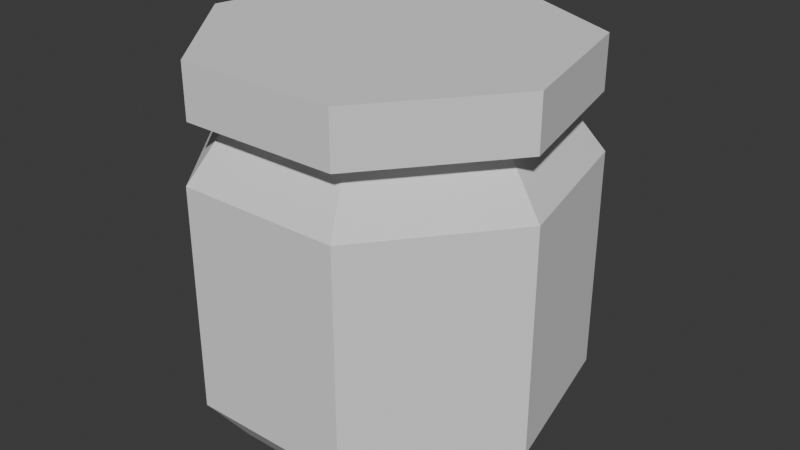 # Source: cricket-jam.blend  (saved by Blender 4.3.34; exported with 4.5.12 LTS)
import bpy
from mathutils import Matrix  # noqa: F401  (used for matrix-valued properties, if any)

bpy.ops.wm.read_factory_settings(use_empty=True)
scene = bpy.context.scene
scene.name = 'Scene'

# ---- collections
col_collection = bpy.data.collections.new('Collection'); scene.collection.children.link(col_collection)

# ---- world
world_world = bpy.data.worlds.new('World'); scene.world = world_world
world_world.use_nodes = True; world_world.node_tree.nodes.clear()
_N = world_world.node_tree.nodes; _L = world_world.node_tree.links
n0 = _N.new('ShaderNodeOutputWorld'); n0.name = 'World Output'; n0.location = (300, 300)
n1 = _N.new('ShaderNodeBackground'); n1.name = 'Background'; n1.location = (10, 300)
n1.inputs[0].default_value = (0.05088, 0.05088, 0.05088, 1.0)
_L.new(n1.outputs[0], n0.inputs[0])
n0.is_active_output = True
world_world.color = (0.05088, 0.05088, 0.05088)
world_world.sun_shadow_jitter_overblur = 0.0

# ---- meshes
me_cylinder = bpy.data.meshes.new('Cylinder')
me_cylinder.from_pydata([(-1.702e-09, 0.8001, -1.0), (-1.243e-10, 0.9708, 1.0), (0.6256, 0.4989, -1.0), (0.759, 0.6053, 1.0), (0.7801, -0.178, -1.0), (0.9465, -0.216, 1.0), (0.3472, -0.7209, -1.0), (0.4212, -0.8747, 1.0), (-0.3472, -0.7209, -1.0), (-0.4212, -0.8747, 1.0), (-0.7801, -0.178, -1.0), (-0.9465, -0.216, 1.0), (-0.6256, 0.4989, -1.0), (-0.759, 0.6053, 1.0), (-1.243e-10, 0.9708, 0.7222), (0.759, 0.6053, 0.7222), (0.9465, -0.216, 0.7222), (0.4212, -0.8747, 0.7222), (-0.4212, -0.8747, 0.7222), (-0.9465, -0.216, 0.7222), (-0.759, 0.6053, 0.7222), (0.7818, 0.6235, 0.422), (0.9749, -0.2225, 0.422), (0.4339, -0.901, 0.422), (-0.4339, -0.901, 0.422), (-0.9749, -0.2225, 0.422), (-0.7818, 0.6235, 0.422), (0.0, 1.0, 0.422), (-1.975e-09, 0.768, 0.7222), (0.6005, 0.4789, 0.7222), (0.7488, -0.1709, 0.7222), (0.3332, -0.692, 0.7222), (-0.3332, -0.692, 0.7222), (-0.7488, -0.1709, 0.7222), (-0.6005, 0.4789, 0.7222), (0.7818, 0.6235, -0.7551), (0.9749, -0.2225, -0.7551), (0.4339, -0.901, -0.7551), (-0.4339, -0.901, -0.7551), (-0.9749, -0.2225, -0.7551), (-0.7818, 0.6235, -0.7551), (0.0, 1.0, -0.7551)], [], [(14, 1, 3, 15), (15, 3, 5, 16), (16, 5, 7, 17), (17, 7, 9, 18), (18, 9, 11, 19), (3, 1, 13, 11, 9, 7, 5), (19, 11, 13, 20), (20, 13, 1, 14), (0, 2, 4, 6, 8, 10, 12), (34, 20, 14, 28), (33, 19, 20, 34), (32, 18, 19, 33), (31, 17, 18, 32), (30, 16, 17, 31), (29, 15, 16, 30), (28, 14, 15, 29), (41, 27, 21, 35), (35, 21, 22, 36), (36, 22, 23, 37), (37, 23, 24, 38), (38, 24, 25, 39), (39, 25, 26, 40), (40, 26, 27, 41), (27, 28, 29, 21), (21, 29, 30, 22), (22, 30, 31, 23), (23, 31, 32, 24), (24, 32, 33, 25), (25, 33, 34, 26), (26, 34, 28, 27), (12, 40, 41, 0), (10, 39, 40, 12), (8, 38, 39, 10), (6, 37, 38, 8), (4, 36, 37, 6), (2, 35, 36, 4), (0, 41, 35, 2), (28, 29, 30, 31, 32, 33, 34)])
me_cylinder.polygons.foreach_set('material_index', [0, 0, 0, 0, 0, 0, 0, 0, 1, 1, 1, 1, 1, 1, 1, 1, 1, 1, 1, 1, 1, 1, 1, 1, 1, 1, 1, 1, 1, 1, 1, 1, 1, 1, 1, 1, 1, 1])
_uv = me_cylinder.uv_layers.new(name='UVMap')
_uv.uv.foreach_set('vector', [1.0, 0.9306, 1.0, 1.0, 0.8571, 1.0, 0.8571, 0.9306, 0.8571, 0.9306, 0.8571, 1.0, 0.7143, 1.0, 0.7143, 0.9306, 0.7143, 0.9306, 0.7143, 1.0, 0.5714, 1.0, 0.5714, 0.9306, 0.5714, 0.9306, 0.5714, 1.0, 0.4286, 1.0, 0.4286, 0.9306, 0.4286, 0.9306, 0.4286, 1.0, 0.2857, 1.0, 0.2857, 0.9306, 0.4376, 0.3996, 0.25, 0.49, 0.06236, 0.3996, 0.01602, 0.1966, 0.1459, 0.03377, 0.3541, 0.03377, 0.484, 0.1966, 0.2857, 0.9306, 0.2857, 1.0, 0.1429, 1.0, 0.1429, 0.9306, 0.1429, 0.9306, 0.1429, 1.0, 2.98e-08, 1.0, 2.98e-08, 0.9306, 0.75, 0.49, 0.9376, 0.3996, 0.984, 0.1966, 0.8541, 0.03377, 0.6459, 0.03377, 0.516, 0.1966, 0.5624, 0.3996, 0.1429, 0.9306, 0.1429, 0.9306, 2.98e-08, 0.9306, 2.98e-08, 0.9306, 0.2857, 0.9306, 0.2857, 0.9306, 0.1429, 0.9306, 0.1429, 0.9306, 0.4286, 0.9306, 0.4286, 0.9306, 0.2857, 0.9306, 0.2857, 0.9306, 0.5714, 0.9306, 0.5714, 0.9306, 0.4286, 0.9306, 0.4286, 0.9306, 0.7143, 0.9306, 0.7143, 0.9306, 0.5714, 0.9306, 0.5714, 0.9306, 0.8571, 0.9306, 0.8571, 0.9306, 0.7143, 0.9306, 0.7143, 0.9306, 1.0, 0.9306, 1.0, 0.9306, 0.8571, 0.9306, 0.8571, 0.9306, 1.0, 0.5612, 1.0, 0.8555, 0.8571, 0.8555, 0.8571, 0.5612, 0.8571, 0.5612, 0.8571, 0.8555, 0.7143, 0.8555, 0.7143, 0.5612, 0.7143, 0.5612, 0.7143, 0.8555, 0.5714, 0.8555, 0.5714, 0.5612, 0.5714, 0.5612, 0.5714, 0.8555, 0.4286, 0.8555, 0.4286, 0.5612, 0.4286, 0.5612, 0.4286, 0.8555, 0.2857, 0.8555, 0.2857, 0.5612, 0.2857, 0.5612, 0.2857, 0.8555, 0.1429, 0.8555, 0.1429, 0.5612, 0.1429, 0.5612, 0.1429, 0.8555, 2.98e-08, 0.8555, 2.98e-08, 0.5612, 1.0, 0.8555, 1.0, 0.9306, 0.8571, 0.9306, 0.8571, 0.8555, 0.8571, 0.8555, 0.8571, 0.9306, 0.7143, 0.9306, 0.7143, 0.8555, 0.7143, 0.8555, 0.7143, 0.9306, 0.5714, 0.9306, 0.5714, 0.8555, 0.5714, 0.8555, 0.5714, 0.9306, 0.4286, 0.9306, 0.4286, 0.8555, 0.4286, 0.8555, 0.4286, 0.9306, 0.2857, 0.9306, 0.2857, 0.8555, 0.2857, 0.8555, 0.2857, 0.9306, 0.1429, 0.9306, 0.1429, 0.8555, 0.1429, 0.8555, 0.1429, 0.9306, 2.98e-08, 0.9306, 2.98e-08, 0.8555, 0.1429, 0.5, 0.1429, 0.5612, 2.98e-08, 0.5612, 2.98e-08, 0.5, 0.2857, 0.5, 0.2857, 0.5612, 0.1429, 0.5612, 0.1429, 0.5, 0.4286, 0.5, 0.4286, 0.5612, 0.2857, 0.5612, 0.2857, 0.5, 0.5714, 0.5, 0.5714, 0.5612, 0.4286, 0.5612, 0.4286, 0.5, 0.7143, 0.5, 0.7143, 0.5612, 0.5714, 0.5612, 0.5714, 0.5, 0.8571, 0.5, 0.8571, 0.5612, 0.7143, 0.5612, 0.7143, 0.5, 1.0, 0.5, 1.0, 0.5612, 0.8571, 0.5612, 0.8571, 0.5, 0.0, 0.0, 0.0, 0.0, 0.0, 0.0, 0.0, 0.0, 0.0, 0.0, 0.0, 0.0, 0.0, 0.0])
me_cylinder.materials.append(None)
me_cylinder.materials.append(None)
me_cylinder.update()

# ---- objects
ob_cylinder = bpy.data.objects.new('Cylinder', me_cylinder)

# ---- transforms, parenting, visibility, modifiers, constraints
ob_cylinder.location = (0.0, 0.0, 0.0)

# ---- collection membership
col_collection.objects.link(ob_cylinder)

# ---- scene / render settings (as saved in the file)
scene.frame_start = 1; scene.frame_end = 250; scene.frame_set(74)
scene.render.engine = 'BLENDER_EEVEE_NEXT'
bpy.context.view_layer.update()

# ---- added for rendering (the .blend has no active camera and no usable light): camera, sun
cam_auto = bpy.data.cameras.new('AutoCamera')
cam_auto.lens = 50.0
cam_auto.sensor_width = 36.0
cam_auto.clip_end = 1000.0
ob_auto_camera = bpy.data.objects.new('AutoCamera', cam_auto)
scene.collection.objects.link(ob_auto_camera)
ob_auto_camera.location = (3.12606, -3.70175, 2.50085)
ob_auto_camera.rotation_euler = (1.09748, -7.21219e-08, 0.694738)
scene.camera = ob_auto_camera
light_auto_sun = bpy.data.lights.new('AutoSun', 'SUN')
light_auto_sun.energy = 3.0
light_auto_sun.angle = 0.0523599
ob_auto_sun = bpy.data.objects.new('AutoSun', light_auto_sun)
scene.collection.objects.link(ob_auto_sun)
ob_auto_sun.rotation_euler = (0.872665, 0.174533, 0.523599)
bpy.context.view_layer.update()
